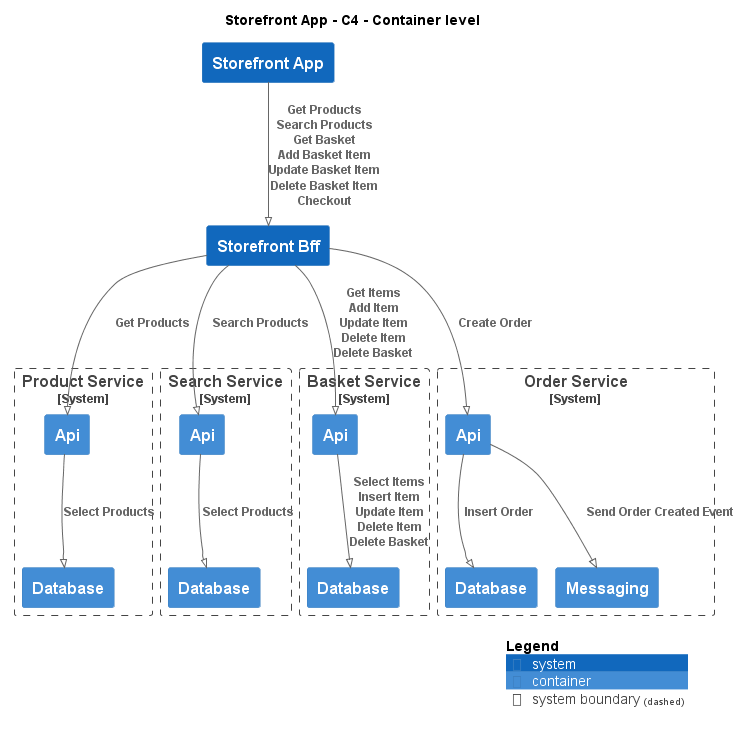

The diagram above was rendered by PlantUML. Its source (embedded in the PNG):
@startuml
!pragma layout smetana
!include ..\..\.c4s\C4_Container.puml

AddElementTag("state:new", $bgColor=green, $fontColor=#ffffff, $borderColor=green, $shadowing="False")
AddElementTag("state:changed", $bgColor=orange, $fontColor=#ffffff, $borderColor=orange, $shadowing="False")
AddElementTag("state:removed", $bgColor=red, $fontColor=#ffffff, $borderColor=red, $shadowing="False")

AddRelTag("state:new", $textColor=green, $lineColor=green)
AddRelTag("state:changed", $textColor=orange, $lineColor=orange)
AddRelTag("state:removed", $textColor=red, $lineColor=red)

SHOW_PERSON_PORTRAIT()
LAYOUT_TOP_DOWN()

skinparam linetype polyline

title Storefront App - C4 - Container level

System(ECommercePlatform.SoftwareSystems.StorefrontApp, "Storefront App", "")
System(ECommercePlatform.SoftwareSystems.StorefrontBff, "Storefront Bff", "")

System_Boundary(ECommercePlatform.SoftwareSystems.ProductService, "Product Service") {
    Container(ECommercePlatform.SoftwareSystems.ProductService.Containers.Api, "Api", "", "")
    Container(ECommercePlatform.SoftwareSystems.ProductService.Containers.Database, "Database", "", "")
}

System_Boundary(ECommercePlatform.SoftwareSystems.SearchService, "Search Service") {
    Container(ECommercePlatform.SoftwareSystems.SearchService.Containers.Api, "Api", "", "")
    Container(ECommercePlatform.SoftwareSystems.SearchService.Containers.Database, "Database", "", "")
}

System_Boundary(ECommercePlatform.SoftwareSystems.BasketService, "Basket Service") {
    Container(ECommercePlatform.SoftwareSystems.BasketService.Containers.Api, "Api", "", "")
    Container(ECommercePlatform.SoftwareSystems.BasketService.Containers.Database, "Database", "", "")
}

System_Boundary(ECommercePlatform.SoftwareSystems.OrderService, "Order Service") {
    Container(ECommercePlatform.SoftwareSystems.OrderService.Containers.Api, "Api", "", "")
    Container(ECommercePlatform.SoftwareSystems.OrderService.Containers.Database, "Database", "", "")
    Container(ECommercePlatform.SoftwareSystems.OrderService.Containers.Messaging, "Messaging", "", "")
}

Rel(ECommercePlatform.SoftwareSystems.StorefrontApp, ECommercePlatform.SoftwareSystems.StorefrontBff, "Get Products\nSearch Products\nGet Basket\nAdd Basket Item\nUpdate Basket Item\nDelete Basket Item\nCheckout")
Rel(ECommercePlatform.SoftwareSystems.StorefrontBff, ECommercePlatform.SoftwareSystems.ProductService.Containers.Api, "Get Products")
Rel(ECommercePlatform.SoftwareSystems.ProductService.Containers.Api, ECommercePlatform.SoftwareSystems.ProductService.Containers.Database, "Select Products")
Rel(ECommercePlatform.SoftwareSystems.StorefrontBff, ECommercePlatform.SoftwareSystems.SearchService.Containers.Api, "Search Products")
Rel(ECommercePlatform.SoftwareSystems.SearchService.Containers.Api, ECommercePlatform.SoftwareSystems.SearchService.Containers.Database, "Select Products")
Rel(ECommercePlatform.SoftwareSystems.StorefrontBff, ECommercePlatform.SoftwareSystems.BasketService.Containers.Api, "Get Items\nAdd Item\nUpdate Item\nDelete Item\nDelete Basket")
Rel(ECommercePlatform.SoftwareSystems.BasketService.Containers.Api, ECommercePlatform.SoftwareSystems.BasketService.Containers.Database, "Select Items\nInsert Item\nUpdate Item\nDelete Item\nDelete Basket")
Rel(ECommercePlatform.SoftwareSystems.StorefrontBff, ECommercePlatform.SoftwareSystems.OrderService.Containers.Api, "Create Order")
Rel(ECommercePlatform.SoftwareSystems.OrderService.Containers.Api, ECommercePlatform.SoftwareSystems.OrderService.Containers.Database, "Insert Order")
Rel(ECommercePlatform.SoftwareSystems.OrderService.Containers.Api, ECommercePlatform.SoftwareSystems.OrderService.Containers.Messaging, "Send Order Created Event")


SHOW_LEGEND()
@enduml